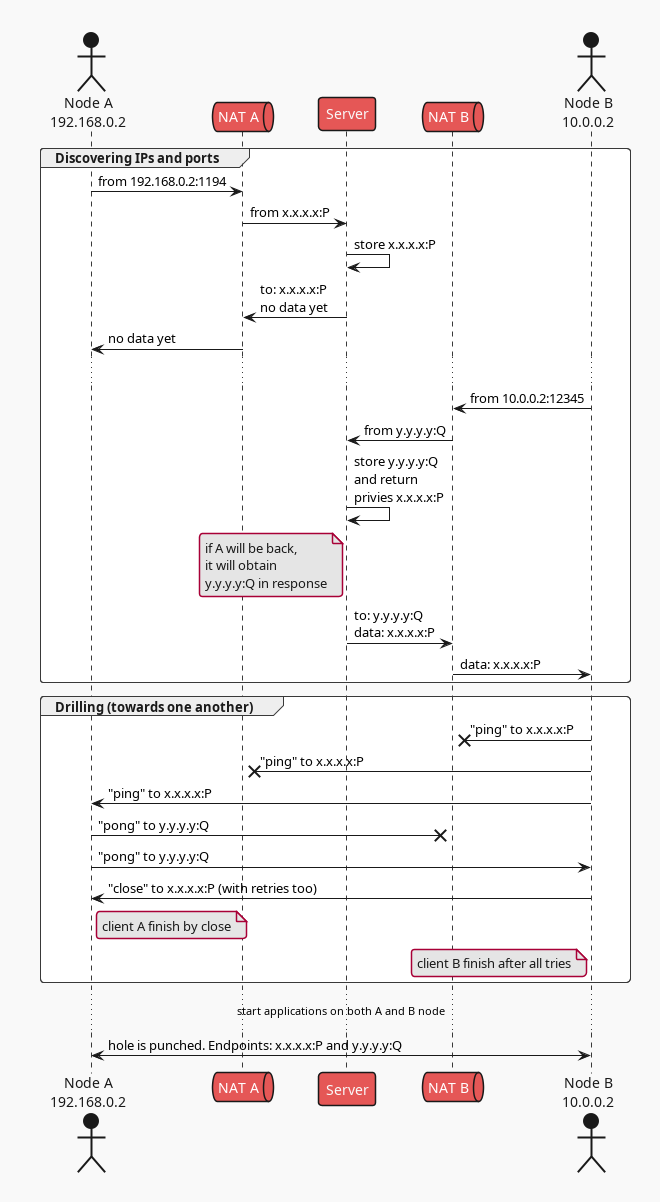

The diagram above was rendered by PlantUML. Its source (embedded in the PNG):
@startuml
!theme mars
' !theme materia
' !theme mimeograph
' !theme plain
' !theme toy
<style>
root {
  Margin 30
}
</style>

actor "Node A\n192.168.0.2" as A
queue "NAT A" as NA
participant "Server" as C
queue "NAT B" as NB
actor "Node B\n10.0.0.2" as B

group Discovering IPs and ports

A -> NA: from 192.168.0.2:1194
NA -> C: from x.x.x.x:P
C -> C: store x.x.x.x:P
NA <- C: to: x.x.x.x:P\nno data yet
A <- NA: no data yet

...

B -> NB: from 10.0.0.2:12345
NB -> C: from y.y.y.y:Q
C -> C: store y.y.y.y:Q\nand return\nprivies x.x.x.x:P
note left C
if A will be back,
it will obtain
y.y.y.y:Q in response
end note
NB <- C: to: y.y.y.y:Q\ndata: x.x.x.x:P
B <- NB: data: x.x.x.x:P

end

group Drilling (towards one another)

NB x<- B: "ping" to x.x.x.x:P
NA x<- B: "ping" to x.x.x.x:P
A <- B: "ping" to x.x.x.x:P
A ->x NB: "pong" to y.y.y.y:Q
A -> B: "pong" to y.y.y.y:Q
A <- B: "close" to x.x.x.x:P (with retries too)

note right A: client A finish by close
note left B: client B finish after all tries

end

... start applications on both A and B node ...

A <-> B: hole is punched. Endpoints: x.x.x.x:P and y.y.y.y:Q

@enduml